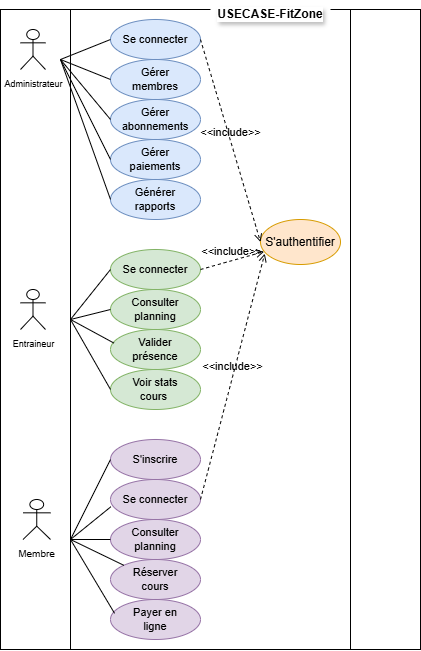

The diagram above was exported from draw.io. Its source (the exported page's mxGraphModel, read from the mxfile embedded in the PNG):
<mxGraphModel dx="1018" dy="1804" grid="1" gridSize="10" guides="1" tooltips="1" connect="1" arrows="1" fold="1" page="1" pageScale="1" pageWidth="827" pageHeight="1169" math="0" shadow="0">
  <root>
    <mxCell id="0" />
    <mxCell id="1" parent="0" />
    <mxCell id="YuE6qd_AUH202SpORm3O-1" parent="1" style="shape=process;whiteSpace=wrap;html=1;backgroundOutline=1;size=0.16666666666666666;" value="" vertex="1">
      <mxGeometry height="640" width="420" x="130" as="geometry" />
    </mxCell>
    <mxCell id="YuE6qd_AUH202SpORm3O-4" parent="1" style="shape=umlActor;verticalLabelPosition=bottom;verticalAlign=top;html=1;outlineConnect=0;" value="&lt;font style=&quot;font-size: 10px;&quot;&gt;Membre&lt;/font&gt;" vertex="1">
      <mxGeometry height="40" width="27.5" x="152.5" y="490" as="geometry" />
    </mxCell>
    <mxCell id="YuE6qd_AUH202SpORm3O-5" parent="1" style="ellipse;whiteSpace=wrap;html=1;fillColor=#dae8fc;strokeColor=#6c8ebf;" value="" vertex="1">
      <mxGeometry height="40" width="90" x="240" y="10" as="geometry" />
    </mxCell>
    <mxCell id="YuE6qd_AUH202SpORm3O-6" parent="1" style="ellipse;whiteSpace=wrap;html=1;fillColor=#dae8fc;strokeColor=#6c8ebf;" value="" vertex="1">
      <mxGeometry height="40" width="90" x="240" y="50" as="geometry" />
    </mxCell>
    <mxCell id="YuE6qd_AUH202SpORm3O-7" parent="1" style="ellipse;whiteSpace=wrap;html=1;fillColor=#dae8fc;strokeColor=#6c8ebf;" value="" vertex="1">
      <mxGeometry height="40" width="90" x="240" y="90" as="geometry" />
    </mxCell>
    <mxCell id="YuE6qd_AUH202SpORm3O-8" parent="1" style="ellipse;whiteSpace=wrap;html=1;fillColor=#dae8fc;strokeColor=#6c8ebf;" value="" vertex="1">
      <mxGeometry height="40" width="90" x="240" y="130" as="geometry" />
    </mxCell>
    <mxCell id="YuE6qd_AUH202SpORm3O-9" parent="1" style="ellipse;whiteSpace=wrap;html=1;fillColor=#dae8fc;strokeColor=#6c8ebf;" value="" vertex="1">
      <mxGeometry height="40" width="90" x="240" y="170" as="geometry" />
    </mxCell>
    <mxCell id="YuE6qd_AUH202SpORm3O-11" parent="1" style="ellipse;whiteSpace=wrap;html=1;fillColor=#d5e8d4;strokeColor=#82b366;" value="" vertex="1">
      <mxGeometry height="40" width="90" x="240" y="240" as="geometry" />
    </mxCell>
    <mxCell id="YuE6qd_AUH202SpORm3O-12" parent="1" style="ellipse;whiteSpace=wrap;html=1;fillColor=#d5e8d4;strokeColor=#82b366;" value="" vertex="1">
      <mxGeometry height="40" width="90" x="240" y="280" as="geometry" />
    </mxCell>
    <mxCell id="YuE6qd_AUH202SpORm3O-13" parent="1" style="ellipse;whiteSpace=wrap;html=1;fillColor=#d5e8d4;strokeColor=#82b366;" value="" vertex="1">
      <mxGeometry height="40" width="90" x="240" y="320" as="geometry" />
    </mxCell>
    <mxCell id="YuE6qd_AUH202SpORm3O-14" parent="1" style="ellipse;whiteSpace=wrap;html=1;fillColor=#d5e8d4;strokeColor=#82b366;" value="" vertex="1">
      <mxGeometry height="40" width="90" x="240" y="360" as="geometry" />
    </mxCell>
    <mxCell id="YuE6qd_AUH202SpORm3O-15" parent="1" style="ellipse;whiteSpace=wrap;html=1;fillColor=#e1d5e7;strokeColor=#9673a6;" value="" vertex="1">
      <mxGeometry height="40" width="90" x="240" y="430" as="geometry" />
    </mxCell>
    <mxCell id="YuE6qd_AUH202SpORm3O-16" parent="1" style="ellipse;whiteSpace=wrap;html=1;fillColor=#e1d5e7;strokeColor=#9673a6;" value="" vertex="1">
      <mxGeometry height="40" width="90" x="240" y="470" as="geometry" />
    </mxCell>
    <mxCell id="YuE6qd_AUH202SpORm3O-17" parent="1" style="ellipse;whiteSpace=wrap;html=1;fontSize=11;fillColor=#e1d5e7;strokeColor=#9673a6;" value="Consulter planning" vertex="1">
      <mxGeometry height="40" width="90" x="240" y="510" as="geometry" />
    </mxCell>
    <mxCell id="YuE6qd_AUH202SpORm3O-18" parent="1" style="ellipse;whiteSpace=wrap;html=1;fillColor=#e1d5e7;strokeColor=#9673a6;" value="" vertex="1">
      <mxGeometry height="40" width="90" x="240" y="550" as="geometry" />
    </mxCell>
    <mxCell id="YuE6qd_AUH202SpORm3O-19" parent="1" style="ellipse;whiteSpace=wrap;html=1;fillColor=#e1d5e7;strokeColor=#9673a6;" value="" vertex="1">
      <mxGeometry height="40" width="90" x="240" y="590" as="geometry" />
    </mxCell>
    <mxCell id="YuE6qd_AUH202SpORm3O-21" parent="1" style="shape=umlActor;verticalLabelPosition=bottom;verticalAlign=top;html=1;outlineConnect=0;" value="&lt;font style=&quot;font-size: 9px;&quot;&gt;Entraineur&lt;/font&gt;" vertex="1">
      <mxGeometry height="40" width="25" x="150" y="280" as="geometry" />
    </mxCell>
    <mxCell id="YuE6qd_AUH202SpORm3O-22" parent="1" style="shape=umlActor;verticalLabelPosition=bottom;verticalAlign=top;html=1;outlineConnect=0;" value="&lt;font style=&quot;font-size: 9px;&quot;&gt;Administrateur&lt;/font&gt;" vertex="1">
      <mxGeometry height="40" width="25" x="150" y="20" as="geometry" />
    </mxCell>
    <mxCell id="YuE6qd_AUH202SpORm3O-24" parent="1" style="ellipse;whiteSpace=wrap;html=1;fillColor=#ffe6cc;strokeColor=#d79b00;" value="" vertex="1">
      <mxGeometry height="45" width="80" x="390" y="210" as="geometry" />
    </mxCell>
    <mxCell id="YuE6qd_AUH202SpORm3O-25" edge="1" parent="1" source="YuE6qd_AUH202SpORm3O-5" style="html=1;verticalAlign=bottom;labelBackgroundColor=none;endArrow=open;endFill=0;dashed=1;rounded=0;exitX=1;exitY=0.5;exitDx=0;exitDy=0;entryX=0;entryY=0.5;entryDx=0;entryDy=0;" target="YuE6qd_AUH202SpORm3O-24" value="&amp;lt;&amp;lt;include&amp;gt;&amp;gt;">
      <mxGeometry relative="1" width="160" as="geometry">
        <mxPoint x="180" y="180" as="sourcePoint" />
        <mxPoint x="340" y="180" as="targetPoint" />
      </mxGeometry>
    </mxCell>
    <mxCell id="YuE6qd_AUH202SpORm3O-27" edge="1" parent="1" source="YuE6qd_AUH202SpORm3O-11" style="html=1;verticalAlign=bottom;labelBackgroundColor=none;endArrow=open;endFill=0;dashed=1;rounded=0;exitX=1;exitY=0.5;exitDx=0;exitDy=0;entryX=0.045;entryY=0.713;entryDx=0;entryDy=0;entryPerimeter=0;" target="YuE6qd_AUH202SpORm3O-24" value="&amp;lt;&amp;lt;include&amp;gt;&amp;gt;">
      <mxGeometry relative="1" width="160" as="geometry">
        <mxPoint x="180" y="390" as="sourcePoint" />
        <mxPoint x="440" y="260" as="targetPoint" />
      </mxGeometry>
    </mxCell>
    <mxCell id="YuE6qd_AUH202SpORm3O-28" edge="1" parent="1" source="YuE6qd_AUH202SpORm3O-16" style="html=1;verticalAlign=bottom;labelBackgroundColor=none;endArrow=open;endFill=0;dashed=1;rounded=0;exitX=1;exitY=0.5;exitDx=0;exitDy=0;entryX=0.053;entryY=0.759;entryDx=0;entryDy=0;entryPerimeter=0;" target="YuE6qd_AUH202SpORm3O-24" value="&amp;lt;&amp;lt;include&amp;gt;&amp;gt;">
      <mxGeometry relative="1" width="160" as="geometry">
        <mxPoint x="180" y="450" as="sourcePoint" />
        <mxPoint x="390" y="220" as="targetPoint" />
      </mxGeometry>
    </mxCell>
    <mxCell id="YuE6qd_AUH202SpORm3O-29" parent="1" style="text;html=1;whiteSpace=wrap;align=center;verticalAlign=middle;rounded=0;fontSize=11;" value="Se connecter" vertex="1">
      <mxGeometry height="30" width="70" x="250" y="15" as="geometry" />
    </mxCell>
    <mxCell id="YuE6qd_AUH202SpORm3O-30" parent="1" style="text;html=1;whiteSpace=wrap;strokeColor=none;fillColor=none;align=center;verticalAlign=middle;rounded=0;fontSize=11;" value="Se connecter" vertex="1">
      <mxGeometry height="30" width="70" x="250" y="245" as="geometry" />
    </mxCell>
    <mxCell id="YuE6qd_AUH202SpORm3O-31" parent="1" style="text;html=1;whiteSpace=wrap;strokeColor=none;fillColor=none;align=center;verticalAlign=middle;rounded=0;fontSize=11;" value="Se connecter" vertex="1">
      <mxGeometry height="30" width="70" x="250" y="475" as="geometry" />
    </mxCell>
    <mxCell id="YuE6qd_AUH202SpORm3O-32" parent="1" style="text;html=1;whiteSpace=wrap;strokeColor=none;fillColor=none;align=center;verticalAlign=middle;rounded=0;fontSize=11;" value="S'inscrire" vertex="1">
      <mxGeometry height="30" width="70" x="250" y="435" as="geometry" />
    </mxCell>
    <mxCell id="YuE6qd_AUH202SpORm3O-33" parent="1" style="text;html=1;whiteSpace=wrap;align=center;verticalAlign=middle;rounded=0;fontSize=11;" value="Gérer membres" vertex="1">
      <mxGeometry height="30" width="70" x="250" y="55" as="geometry" />
    </mxCell>
    <mxCell id="YuE6qd_AUH202SpORm3O-35" parent="1" style="text;html=1;whiteSpace=wrap;align=center;verticalAlign=middle;rounded=0;fontSize=11;" value="Gérer abonnements" vertex="1">
      <mxGeometry height="30" width="70" x="250" y="95" as="geometry" />
    </mxCell>
    <mxCell id="YuE6qd_AUH202SpORm3O-36" parent="1" style="text;html=1;whiteSpace=wrap;align=center;verticalAlign=middle;rounded=0;fontSize=11;" value="Gérer paiements" vertex="1">
      <mxGeometry height="30" width="70" x="250" y="135" as="geometry" />
    </mxCell>
    <mxCell id="YuE6qd_AUH202SpORm3O-37" parent="1" style="text;html=1;whiteSpace=wrap;align=center;verticalAlign=middle;rounded=0;fontSize=11;" value="Générer rapports" vertex="1">
      <mxGeometry height="30" width="70" x="250" y="175" as="geometry" />
    </mxCell>
    <mxCell id="YuE6qd_AUH202SpORm3O-39" parent="1" style="text;html=1;whiteSpace=wrap;strokeColor=none;fillColor=none;align=center;verticalAlign=middle;rounded=0;fontSize=11;" value="Consulter planning" vertex="1">
      <mxGeometry height="30" width="70" x="250" y="285" as="geometry" />
    </mxCell>
    <mxCell id="YuE6qd_AUH202SpORm3O-40" parent="1" style="text;html=1;whiteSpace=wrap;strokeColor=none;fillColor=none;align=center;verticalAlign=middle;rounded=0;fontSize=11;" value="Valider présence" vertex="1">
      <mxGeometry height="30" width="70" x="250" y="325" as="geometry" />
    </mxCell>
    <mxCell id="YuE6qd_AUH202SpORm3O-41" parent="1" style="text;html=1;whiteSpace=wrap;strokeColor=none;fillColor=none;align=center;verticalAlign=middle;rounded=0;fontSize=11;" value="Voir stats cours&amp;nbsp;" vertex="1">
      <mxGeometry height="30" width="70" x="250" y="365" as="geometry" />
    </mxCell>
    <mxCell id="YuE6qd_AUH202SpORm3O-43" parent="1" style="text;html=1;whiteSpace=wrap;strokeColor=none;fillColor=none;align=center;verticalAlign=middle;rounded=0;fontSize=11;" value="Réserver cours" vertex="1">
      <mxGeometry height="30" width="70" x="250" y="555" as="geometry" />
    </mxCell>
    <mxCell id="YuE6qd_AUH202SpORm3O-44" parent="1" style="text;html=1;whiteSpace=wrap;strokeColor=none;fillColor=none;align=center;verticalAlign=middle;rounded=0;fontSize=11;" value="Payer en ligne" vertex="1">
      <mxGeometry height="30" width="70" x="250" y="595" as="geometry" />
    </mxCell>
    <mxCell id="YuE6qd_AUH202SpORm3O-45" parent="1" style="text;html=1;whiteSpace=wrap;strokeColor=none;fillColor=none;align=center;verticalAlign=middle;rounded=0;" value="S'authentifier" vertex="1">
      <mxGeometry height="30" width="60" x="400" y="217.5" as="geometry" />
    </mxCell>
    <mxCell id="YuE6qd_AUH202SpORm3O-46" edge="1" parent="1" style="endArrow=none;html=1;rounded=0;entryX=0;entryY=0.5;entryDx=0;entryDy=0;" target="YuE6qd_AUH202SpORm3O-5" value="">
      <mxGeometry height="50" relative="1" width="50" as="geometry">
        <mxPoint x="190" y="50" as="sourcePoint" />
        <mxPoint x="290" y="140" as="targetPoint" />
      </mxGeometry>
    </mxCell>
    <mxCell id="YuE6qd_AUH202SpORm3O-47" edge="1" parent="1" style="endArrow=none;html=1;rounded=0;entryX=0;entryY=0.5;entryDx=0;entryDy=0;" target="YuE6qd_AUH202SpORm3O-6" value="">
      <mxGeometry height="50" relative="1" width="50" as="geometry">
        <mxPoint x="190" y="50" as="sourcePoint" />
        <mxPoint x="250" y="40" as="targetPoint" />
      </mxGeometry>
    </mxCell>
    <mxCell id="YuE6qd_AUH202SpORm3O-48" edge="1" parent="1" style="endArrow=none;html=1;rounded=0;entryX=0;entryY=0.5;entryDx=0;entryDy=0;" target="YuE6qd_AUH202SpORm3O-7" value="">
      <mxGeometry height="50" relative="1" width="50" as="geometry">
        <mxPoint x="190" y="50" as="sourcePoint" />
        <mxPoint x="250" y="80" as="targetPoint" />
      </mxGeometry>
    </mxCell>
    <mxCell id="YuE6qd_AUH202SpORm3O-49" edge="1" parent="1" style="endArrow=none;html=1;rounded=0;entryX=0;entryY=0.5;entryDx=0;entryDy=0;" target="YuE6qd_AUH202SpORm3O-8" value="">
      <mxGeometry height="50" relative="1" width="50" as="geometry">
        <mxPoint x="190" y="50" as="sourcePoint" />
        <mxPoint x="250" y="120" as="targetPoint" />
      </mxGeometry>
    </mxCell>
    <mxCell id="YuE6qd_AUH202SpORm3O-50" edge="1" parent="1" style="endArrow=none;html=1;rounded=0;entryX=0;entryY=0.5;entryDx=0;entryDy=0;" target="YuE6qd_AUH202SpORm3O-9" value="">
      <mxGeometry height="50" relative="1" width="50" as="geometry">
        <mxPoint x="190" y="50" as="sourcePoint" />
        <mxPoint x="250" y="160" as="targetPoint" />
      </mxGeometry>
    </mxCell>
    <mxCell id="YuE6qd_AUH202SpORm3O-51" edge="1" parent="1" style="endArrow=none;html=1;rounded=0;entryX=0;entryY=0.5;entryDx=0;entryDy=0;" target="YuE6qd_AUH202SpORm3O-11" value="">
      <mxGeometry height="50" relative="1" width="50" as="geometry">
        <mxPoint x="200" y="310" as="sourcePoint" />
        <mxPoint x="250" y="340" as="targetPoint" />
      </mxGeometry>
    </mxCell>
    <mxCell id="YuE6qd_AUH202SpORm3O-52" edge="1" parent="1" style="endArrow=none;html=1;rounded=0;entryX=0;entryY=0.5;entryDx=0;entryDy=0;" target="YuE6qd_AUH202SpORm3O-12" value="">
      <mxGeometry height="50" relative="1" width="50" as="geometry">
        <mxPoint x="200" y="310" as="sourcePoint" />
        <mxPoint x="250" y="340" as="targetPoint" />
      </mxGeometry>
    </mxCell>
    <mxCell id="YuE6qd_AUH202SpORm3O-53" edge="1" parent="1" style="endArrow=none;html=1;rounded=0;entryX=0.038;entryY=0.339;entryDx=0;entryDy=0;entryPerimeter=0;" target="YuE6qd_AUH202SpORm3O-13" value="">
      <mxGeometry height="50" relative="1" width="50" as="geometry">
        <mxPoint x="200" y="310" as="sourcePoint" />
        <mxPoint x="240" y="330" as="targetPoint" />
      </mxGeometry>
    </mxCell>
    <mxCell id="YuE6qd_AUH202SpORm3O-54" edge="1" parent="1" style="endArrow=none;html=1;rounded=0;entryX=0;entryY=0.5;entryDx=0;entryDy=0;" target="YuE6qd_AUH202SpORm3O-14" value="">
      <mxGeometry height="50" relative="1" width="50" as="geometry">
        <mxPoint x="200" y="310" as="sourcePoint" />
        <mxPoint x="253" y="344" as="targetPoint" />
      </mxGeometry>
    </mxCell>
    <mxCell id="YuE6qd_AUH202SpORm3O-55" edge="1" parent="1" style="endArrow=none;html=1;rounded=0;entryX=0;entryY=0.5;entryDx=0;entryDy=0;" target="YuE6qd_AUH202SpORm3O-15" value="">
      <mxGeometry height="50" relative="1" width="50" as="geometry">
        <mxPoint x="200" y="530" as="sourcePoint" />
        <mxPoint x="250" y="570" as="targetPoint" />
      </mxGeometry>
    </mxCell>
    <mxCell id="YuE6qd_AUH202SpORm3O-56" edge="1" parent="1" style="endArrow=none;html=1;rounded=0;entryX=0.005;entryY=0.68;entryDx=0;entryDy=0;entryPerimeter=0;" target="YuE6qd_AUH202SpORm3O-16" value="">
      <mxGeometry height="50" relative="1" width="50" as="geometry">
        <mxPoint x="200" y="530" as="sourcePoint" />
        <mxPoint x="250" y="570" as="targetPoint" />
      </mxGeometry>
    </mxCell>
    <mxCell id="YuE6qd_AUH202SpORm3O-57" edge="1" parent="1" style="endArrow=none;html=1;rounded=0;entryX=0;entryY=0;entryDx=0;entryDy=0;" target="YuE6qd_AUH202SpORm3O-18" value="">
      <mxGeometry height="50" relative="1" width="50" as="geometry">
        <mxPoint x="200" y="530" as="sourcePoint" />
        <mxPoint x="250" y="560" as="targetPoint" />
      </mxGeometry>
    </mxCell>
    <mxCell id="YuE6qd_AUH202SpORm3O-58" edge="1" parent="1" style="endArrow=none;html=1;rounded=0;entryX=0.045;entryY=0.346;entryDx=0;entryDy=0;entryPerimeter=0;" target="YuE6qd_AUH202SpORm3O-19" value="">
      <mxGeometry height="50" relative="1" width="50" as="geometry">
        <mxPoint x="200" y="530" as="sourcePoint" />
        <mxPoint x="250" y="570" as="targetPoint" />
      </mxGeometry>
    </mxCell>
    <mxCell id="YuE6qd_AUH202SpORm3O-59" edge="1" parent="1" style="endArrow=none;html=1;rounded=0;entryX=0;entryY=0.5;entryDx=0;entryDy=0;" target="YuE6qd_AUH202SpORm3O-17" value="">
      <mxGeometry height="50" relative="1" width="50" as="geometry">
        <mxPoint x="200" y="530" as="sourcePoint" />
        <mxPoint x="250" y="507" as="targetPoint" />
      </mxGeometry>
    </mxCell>
    <mxCell id="YuE6qd_AUH202SpORm3O-65" parent="1" style="text;html=1;whiteSpace=wrap;align=center;verticalAlign=middle;rounded=0;fontStyle=1;labelBackgroundColor=default;labelBorderColor=none;textShadow=1;fillColor=default;" value="USECASE-FitZone" vertex="1">
      <mxGeometry height="30" width="120" x="340" y="-10" as="geometry" />
    </mxCell>
  </root>
</mxGraphModel>